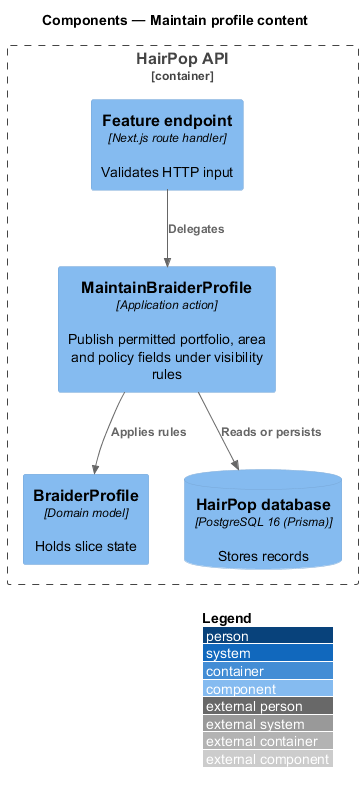

The diagram above was rendered by PlantUML. Its source (embedded in the PNG):
@startuml
!include <C4/C4_Component>
LAYOUT_WITH_LEGEND()
title Components — Maintain profile content
Container_Boundary(api, "HairPop API") {
  Component(endpoint, "Feature endpoint", "Next.js route handler", "Validates HTTP input")
  Component(action, "MaintainBraiderProfile", "Application action", "Publish permitted portfolio, area and policy fields under visibility rules")
  Component(model, "BraiderProfile", "Domain model", "Holds slice state")
  ComponentDb(db, "HairPop database", "PostgreSQL 16 (Prisma)", "Stores records")
}
Rel(endpoint, action, "Delegates")
Rel(action, model, "Applies rules")
Rel(action, db, "Reads or persists")
@enduml